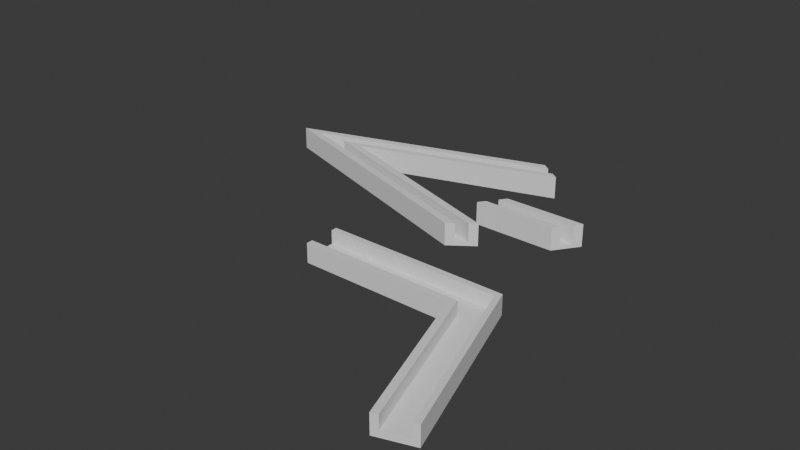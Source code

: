# Source: rubberled_Deaigned.blend  (saved by Blender 4.1.23; exported with 4.5.12 LTS)
import bpy
from mathutils import Matrix  # noqa: F401  (used for matrix-valued properties, if any)

bpy.ops.wm.read_factory_settings(use_empty=True)
scene = bpy.context.scene
scene.name = 'Scene'

# ---- collections
col_collection = bpy.data.collections.new('Collection'); scene.collection.children.link(col_collection)

# ---- world
world_world = bpy.data.worlds.new('World'); scene.world = world_world
world_world.use_nodes = True; world_world.node_tree.nodes.clear()
_N = world_world.node_tree.nodes; _L = world_world.node_tree.links
n0 = _N.new('ShaderNodeOutputWorld'); n0.name = 'World Output'; n0.location = (300, 300)
n1 = _N.new('ShaderNodeBackground'); n1.name = 'Background'; n1.location = (10, 300)
n1.inputs[0].default_value = (0.05088, 0.05088, 0.05088, 1.0)
_L.new(n1.outputs[0], n0.inputs[0])
n0.is_active_output = True
world_world.color = (0.05088, 0.05088, 0.05088)
world_world.use_sun_shadow = False
world_world.sun_shadow_jitter_overblur = 0.0

# ---- meshes
me_plane_004 = bpy.data.meshes.new('Plane.004')
me_plane_004.from_pydata([(-0.7203, -1.0, -4.0), (-0.8086, -2.444, -9.776), (-0.5096, 2.444, -9.776), (-0.5096, 2.444, 26.88), (-0.8086, -2.444, 26.88), (-0.5979, 1.0, -4.0), (-0.5979, 1.0, 26.88), (-0.7203, -1.0, 26.88), (0.8828, 2.444, 26.88), (0.8828, 2.444, -9.776), (0.5838, -2.444, -9.776), (0.6721, -1.0, -4.0), (0.6721, -1.0, 26.88), (0.7945, 1.0, 26.88), (0.7945, 1.0, -4.0), (0.5838, -2.444, 26.88)], [], [(12, 15, 4, 7), (15, 10, 1, 4), (8, 13, 6, 3), (11, 12, 7, 0), (2, 3, 6, 5, 0, 7, 4, 1), (14, 11, 0, 5), (9, 10, 15, 12, 11, 14, 13, 8), (10, 9, 2, 1), (9, 8, 3, 2), (13, 14, 5, 6)])
_uv = me_plane_004.uv_layers.new(name='UVMap')
_uv.uv.foreach_set('vector', [0.0, 0.0, 0.0, 0.0, 0.0, 0.0, 0.0, 0.0, 0.0, 0.0, 0.0, 0.0, 0.0, 0.0, 0.0, 0.0, 0.0, 0.0, 0.0, 0.0, 0.0, 0.0, 0.0, 0.0, 0.0, 0.0, 0.0, 0.0, 0.0, 0.0, 0.0, 0.0, 0.0, 0.0, 0.0, 0.0, 0.0, 0.0, 0.0, 0.0, 0.0, 0.0, 0.0, 0.0, 0.0, 0.0, 0.0, 0.0, 0.0, 0.0, 0.0, 0.0, 0.0, 0.0, 0.0, 0.0, 0.0, 0.0, 0.0, 0.0, 0.0, 0.0, 0.0, 0.0, 0.0, 0.0, 0.0, 0.0, 0.0, 0.0, 0.0, 0.0, 0.0, 0.0, 0.0, 0.0, 0.0, 0.0, 0.0, 0.0, 0.0, 0.0, 0.0, 0.0, 0.0, 0.0, 0.0, 0.0, 0.0, 0.0, 0.0, 0.0, 0.0, 0.0, 0.0, 0.0])
me_plane_004.update()
me_plane_002 = bpy.data.meshes.new('Plane.002')
me_plane_002.from_pydata([(-1.365, -2.444, 26.88), (2.262, 28.86, 26.88), (-0.09868, 2.444, 26.88), (-0.9841, -1.0, -4.0), (-0.4658, 1.0, -4.0), (3.436, 2.444, 26.88), (2.746, 26.99, 26.88), (3.137, -2.444, 26.88), (-1.365, -2.444, -9.776), (-0.09868, 2.444, -9.776), (2.262, 28.86, -9.776), (2.746, 26.99, -9.776), (3.436, 2.444, -9.776), (3.137, -2.444, -9.776), (-0.4658, 1.0, 26.88), (3.347, 1.0, 26.88), (3.347, 1.0, -4.0), (2.41, 28.29, 26.88), (2.41, 28.29, -4.0), (-0.9841, -1.0, 26.88), (2.608, 27.52, 26.88), (2.608, 27.52, -4.0), (3.225, -1.0, -4.0), (3.225, -1.0, 26.88)], [], [(4, 14, 15, 16), (19, 3, 18, 17), (14, 4, 21, 20), (3, 22, 16, 4, 21, 18), (22, 3, 19, 23), (1, 0, 8, 10), (15, 5, 12, 13, 7, 23, 22, 16), (5, 2, 9, 12), (6, 11, 9, 2), (7, 0, 1, 17, 19, 23), (6, 2, 5, 15, 14, 20), (13, 8, 0, 7), (1, 10, 11, 6, 20, 21, 18, 17), (8, 13, 12, 9, 11, 10)])
_uv = me_plane_002.uv_layers.new(name='UVMap')
_uv.uv.foreach_set('vector', [0.0, 0.0, 0.0, 0.0, 0.0, 0.0, 0.0, 0.0, 0.0, 0.0, 0.0, 0.0, 0.0, 0.0, 0.0, 0.0, 0.0, 0.0, 0.0, 0.0, 0.0, 0.0, 0.0, 0.0, 0.0, 0.0, 0.0, 0.0, 0.0, 0.0, 0.0, 0.0, 0.0, 0.0, 0.0, 0.0, 0.0, 0.0, 0.0, 0.0, 0.0, 0.0, 0.0, 0.0, 0.0, 0.0, 0.0, 0.0, 0.0, 0.0, 0.0, 0.0, 0.0, 0.0, 0.0, 0.0, 0.0, 0.0, 0.0, 0.0, 0.0, 0.0, 0.0, 0.0, 0.0, 0.0, 0.0, 0.0, 0.0, 0.0, 0.0, 0.0, 0.0, 0.0, 0.0, 0.0, 0.0, 0.0, 0.0, 0.0, 0.0, 0.0, 0.0, 0.0, 0.0, 0.0, 0.0, 0.0, 0.0, 0.0, 0.0, 0.0, 0.0, 0.0, 0.0, 0.0, 0.0, 0.0, 0.0, 0.0, 0.0, 0.0, 0.0, 0.0, 0.0, 0.0, 0.0, 0.0, 0.0, 0.0, 0.0, 0.0, 0.0, 0.0, 0.0, 0.0, 0.0, 0.0, 0.0, 0.0, 0.0, 0.0, 0.0, 0.0, 0.0, 0.0, 0.0, 0.0, 0.0, 0.0, 0.0, 0.0, 0.0, 0.0, 0.0, 0.0, 0.0, 0.0, 0.0, 0.0, 0.0, 0.0, 0.0, 0.0])
me_plane_002.update()
me_plane_001 = bpy.data.meshes.new('Plane.001')
me_plane_001.from_pydata([(-880.6, -1000.0, 0.0), (1131.0, -8907.0, 0.0), (-880.6, 1000.0, 0.0), (1483.0, -8289.0, 0.0), (657.6, -1000.0, 0.0), (925.9, 1000.0, 0.0), (-880.6, -1000.0, -8.0), (1131.0, -8907.0, -8.0), (-880.6, 1000.0, -8.0), (1483.0, -8289.0, -8.0), (657.6, -1000.0, -8.0), (925.9, 1000.0, -8.0), (-880.6, -1000.0, 5.113), (-880.6, 1000.0, 5.113), (1131.0, -8907.0, 5.113), (1483.0, -8289.0, 5.113), (657.6, -1000.0, 5.113), (925.9, 1000.0, 5.113), (886.8, 683.4, -4.0), (708.0, -649.9, -4.0), (-880.6, -649.9, 0.0), (-880.6, 683.4, -4.0), (-880.6, 683.4, 0.0), (-880.6, -649.9, -4.0), (1196.0, -8793.0, -4.0), (1196.0, -8793.0, 0.0), (1430.0, -8381.0, 0.0), (1430.0, -8381.0, -4.0), (-880.6, -649.9, 5.113), (-880.6, 683.4, 5.113), (1196.0, -8793.0, 5.113), (1430.0, -8381.0, 5.113), (708.0, -649.9, 5.113), (886.8, 683.4, 5.113)], [], [(5, 2, 13, 17), (11, 9, 7, 10, 6, 8), (2, 5, 11, 8), (1, 4, 10, 7), (2, 8, 6, 0, 20, 23, 21, 22), (5, 3, 9, 11), (4, 0, 6, 10), (24, 25, 1, 7, 9, 3, 26, 27), (28, 12, 16, 14, 30, 32), (31, 15, 17, 13, 29, 33), (4, 1, 14, 16), (20, 0, 12, 28), (29, 13, 2, 22), (3, 5, 17, 15), (0, 4, 16, 12), (26, 3, 15, 31), (14, 1, 25, 30), (31, 33, 18, 27, 26), (19, 23, 20, 28, 32), (29, 22, 21, 18, 33), (19, 32, 30, 25, 24), (18, 21, 23, 19, 24, 27)])
_uv = me_plane_001.uv_layers.new(name='UVMap')
_uv.uv.foreach_set('vector', [0.0, 0.0, 0.0, 0.0, 0.0, 0.0, 0.0, 0.0, 0.0, 0.0, 0.0, 0.0, 0.0, 0.0, 0.0, 0.0, 0.0, 0.0, 0.0, 0.0, 0.0, 0.0, 0.0, 0.0, 0.0, 0.0, 0.0, 0.0, 0.0, 0.0, 0.0, 0.0, 0.0, 0.0, 0.0, 0.0, 0.0, 0.0, 0.0, 0.0, 0.0, 0.0, 0.0, 0.0, 0.0, 0.0, 0.0, 0.0, 0.0, 0.0, 0.0, 0.0, 0.0, 0.0, 0.0, 0.0, 0.0, 0.0, 0.0, 0.0, 0.0, 0.0, 0.0, 0.0, 0.0, 0.0, 0.0, 0.0, 0.0, 0.0, 0.0, 0.0, 0.0, 0.0, 0.0, 0.0, 0.0, 0.0, 0.0, 0.0, 0.0, 0.0, 0.0, 0.0, 0.0, 0.0, 0.0, 0.0, 0.0, 0.0, 0.0, 0.0, 0.0, 0.0, 0.0, 0.0, 0.0, 0.0, 0.0, 0.0, 0.0, 0.0, 0.0, 0.0, 0.0, 0.0, 0.0, 0.0, 0.0, 0.0, 0.0, 0.0, 0.0, 0.0, 0.0, 0.0, 0.0, 0.0, 0.0, 0.0, 0.0, 0.0, 0.0, 0.0, 0.0, 0.0, 0.0, 0.0, 0.0, 0.0, 0.0, 0.0, 0.0, 0.0, 0.0, 0.0, 0.0, 0.0, 0.0, 0.0, 0.0, 0.0, 0.0, 0.0, 0.0, 0.0, 0.0, 0.0, 0.0, 0.0, 0.0, 0.0, 0.0, 0.0, 0.0, 0.0, 0.0, 0.0, 0.0, 0.0, 0.0, 0.0, 0.0, 0.0, 0.0, 0.0, 0.0, 0.0, 0.0, 0.0, 0.0, 0.0, 0.0, 0.0, 0.0, 0.0, 0.0, 0.0, 0.0, 0.0, 0.0, 0.0, 0.0, 0.0, 0.0, 0.0, 0.0, 0.0, 0.0, 0.0, 0.0, 0.0, 0.0, 0.0, 0.0, 0.0, 0.0, 0.0, 0.0, 0.0, 0.0, 0.0, 0.0, 0.0, 0.0, 0.0, 0.0, 0.0, 0.0, 0.0, 0.0, 0.0, 0.0, 0.0, 0.0, 0.0])
me_plane_001.update()

# ---- objects
ob_plane_008 = bpy.data.objects.new('Plane.008', me_plane_004)
ob_plane_007 = bpy.data.objects.new('Plane.007', me_plane_002)
ob_plane_004 = bpy.data.objects.new('Plane.004', me_plane_001)

# ---- transforms, parenting, visibility, modifiers, constraints
ob_plane_008.location = (-2.303, 58.25, 0.0)
ob_plane_008.scale = (38.87, 3.273, 0.4092)
ob_plane_007.location = (-145.2, 60.89, 0.0)
ob_plane_007.rotation_euler = (0.0, -0.0, -0.3142)
ob_plane_007.scale = (38.87, 3.273, 0.4092)
ob_plane_004.location = (-25.48, -34.58, 0.0)
ob_plane_004.scale = (0.067, 0.0125, 1.0)

# ---- collection membership
col_collection.objects.link(ob_plane_008)
col_collection.objects.link(ob_plane_007)
col_collection.objects.link(ob_plane_004)

# ---- scene / render settings (as saved in the file)
scene.frame_start = 1; scene.frame_end = 250; scene.frame_set(1)
scene.render.engine = 'BLENDER_EEVEE_NEXT'
scene.cycles.sampling_pattern = 'TABULATED_SOBOL'
scene.eevee.ray_tracing_options.trace_max_roughness = 0.0
bpy.context.view_layer.update()

# ---- added for rendering (the .blend has no active camera and no usable light): camera, sun
cam_auto = bpy.data.cameras.new('AutoCamera')
cam_auto.lens = 50.0
cam_auto.sensor_width = 36.0
cam_auto.clip_end = 6740.74
ob_auto_camera = bpy.data.objects.new('AutoCamera', cam_auto)
scene.collection.objects.link(ob_auto_camera)
ob_auto_camera.location = (321.944, -450.302, 308.772)
ob_auto_camera.rotation_euler = (1.09748, -7.21219e-08, 0.694738)
scene.camera = ob_auto_camera
light_auto_sun = bpy.data.lights.new('AutoSun', 'SUN')
light_auto_sun.energy = 3.0
light_auto_sun.angle = 0.0523599
ob_auto_sun = bpy.data.objects.new('AutoSun', light_auto_sun)
scene.collection.objects.link(ob_auto_sun)
ob_auto_sun.rotation_euler = (0.872665, 0.174533, 0.523599)
bpy.context.view_layer.update()
